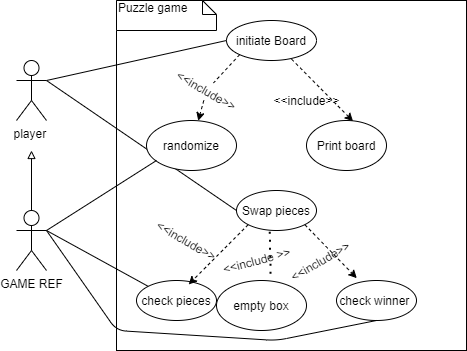

The diagram above was exported from draw.io. Its source (the exported page's mxGraphModel, read from the mxfile embedded in the PNG):
<mxGraphModel dx="1422" dy="762" grid="1" gridSize="10" guides="1" tooltips="1" connect="1" arrows="1" fold="1" page="1" pageScale="1" pageWidth="850" pageHeight="1100" math="0" shadow="0">
  <root>
    <mxCell id="0" />
    <mxCell id="1" parent="0" />
    <mxCell id="bi9DzbKzOqQm2rpbiU3n-1" value="player&amp;nbsp;" style="shape=umlActor;verticalLabelPosition=bottom;verticalAlign=top;html=1;outlineConnect=0;" parent="1" vertex="1">
      <mxGeometry x="80" y="220" width="30" height="60" as="geometry" />
    </mxCell>
    <mxCell id="bi9DzbKzOqQm2rpbiU3n-2" value="" style="whiteSpace=wrap;html=1;aspect=fixed;" parent="1" vertex="1">
      <mxGeometry x="180" y="160" width="350" height="350" as="geometry" />
    </mxCell>
    <mxCell id="bi9DzbKzOqQm2rpbiU3n-3" value="Puzzle game&amp;nbsp;" style="shape=note;whiteSpace=wrap;html=1;size=14;verticalAlign=top;align=left;spacingTop=-6;" parent="1" vertex="1">
      <mxGeometry x="180" y="160" width="100" height="30" as="geometry" />
    </mxCell>
    <mxCell id="bi9DzbKzOqQm2rpbiU3n-4" value="initiate Board" style="ellipse;whiteSpace=wrap;html=1;" parent="1" vertex="1">
      <mxGeometry x="290" y="180" width="90" height="40" as="geometry" />
    </mxCell>
    <mxCell id="bi9DzbKzOqQm2rpbiU3n-5" value="Swap pieces" style="ellipse;whiteSpace=wrap;html=1;" parent="1" vertex="1">
      <mxGeometry x="300" y="350" width="80" height="40" as="geometry" />
    </mxCell>
    <mxCell id="bi9DzbKzOqQm2rpbiU3n-6" value="" style="endArrow=none;html=1;exitX=1;exitY=0.3333333333333333;exitDx=0;exitDy=0;exitPerimeter=0;entryX=0;entryY=0.5;entryDx=0;entryDy=0;" parent="1" source="bi9DzbKzOqQm2rpbiU3n-1" target="bi9DzbKzOqQm2rpbiU3n-4" edge="1">
      <mxGeometry width="50" height="50" relative="1" as="geometry">
        <mxPoint x="180" y="270" as="sourcePoint" />
        <mxPoint x="230" y="220" as="targetPoint" />
      </mxGeometry>
    </mxCell>
    <mxCell id="bi9DzbKzOqQm2rpbiU3n-7" value="" style="endArrow=none;html=1;entryX=0;entryY=0.5;entryDx=0;entryDy=0;exitX=1;exitY=0.3333333333333333;exitDx=0;exitDy=0;exitPerimeter=0;" parent="1" source="bi9DzbKzOqQm2rpbiU3n-1" target="bi9DzbKzOqQm2rpbiU3n-5" edge="1">
      <mxGeometry width="50" height="50" relative="1" as="geometry">
        <mxPoint x="250" y="390" as="sourcePoint" />
        <mxPoint x="300" y="340" as="targetPoint" />
      </mxGeometry>
    </mxCell>
    <mxCell id="bi9DzbKzOqQm2rpbiU3n-8" value="GAME REF" style="shape=umlActor;verticalLabelPosition=bottom;verticalAlign=top;html=1;outlineConnect=0;" parent="1" vertex="1">
      <mxGeometry x="80" y="370" width="30" height="60" as="geometry" />
    </mxCell>
    <mxCell id="bi9DzbKzOqQm2rpbiU3n-9" value="check winner&amp;nbsp;" style="ellipse;whiteSpace=wrap;html=1;" parent="1" vertex="1">
      <mxGeometry x="400" y="440" width="80" height="40" as="geometry" />
    </mxCell>
    <mxCell id="bi9DzbKzOqQm2rpbiU3n-11" value="check pieces" style="ellipse;whiteSpace=wrap;html=1;" parent="1" vertex="1">
      <mxGeometry x="200" y="440" width="80" height="40" as="geometry" />
    </mxCell>
    <mxCell id="bi9DzbKzOqQm2rpbiU3n-13" value="randomize" style="ellipse;whiteSpace=wrap;html=1;" parent="1" vertex="1">
      <mxGeometry x="210" y="280" width="90" height="50" as="geometry" />
    </mxCell>
    <mxCell id="bi9DzbKzOqQm2rpbiU3n-14" value="Print board" style="ellipse;whiteSpace=wrap;html=1;" parent="1" vertex="1">
      <mxGeometry x="370" y="280" width="80" height="50" as="geometry" />
    </mxCell>
    <mxCell id="bi9DzbKzOqQm2rpbiU3n-16" value="" style="endArrow=classic;html=1;dashed=1;endFill=1;" parent="1" source="bi9DzbKzOqQm2rpbiU3n-22" target="bi9DzbKzOqQm2rpbiU3n-13" edge="1">
      <mxGeometry width="50" height="50" relative="1" as="geometry">
        <mxPoint x="346.8198051533948" y="224.14213562373106" as="sourcePoint" />
        <mxPoint x="328.3673222919108" y="250.73536749262826" as="targetPoint" />
      </mxGeometry>
    </mxCell>
    <mxCell id="bi9DzbKzOqQm2rpbiU3n-18" value="" style="endArrow=classic;html=1;dashed=1;entryX=0.388;entryY=0.079;entryDx=0;entryDy=0;startArrow=none;startFill=0;endFill=1;exitX=0;exitY=1;exitDx=0;exitDy=0;entryPerimeter=0;" parent="1" source="bi9DzbKzOqQm2rpbiU3n-5" edge="1">
      <mxGeometry width="50" height="50" relative="1" as="geometry">
        <mxPoint x="260" y="390" as="sourcePoint" />
        <mxPoint x="252.16000000000008" y="443.95000000000005" as="targetPoint" />
      </mxGeometry>
    </mxCell>
    <mxCell id="bi9DzbKzOqQm2rpbiU3n-20" value="&amp;lt;&amp;lt;include &amp;gt;&amp;gt;" style="text;html=1;align=center;verticalAlign=middle;resizable=0;points=[];autosize=1;rotation=-15;" parent="1" vertex="1">
      <mxGeometry x="280" y="410" width="80" height="20" as="geometry" />
    </mxCell>
    <mxCell id="bi9DzbKzOqQm2rpbiU3n-21" value="" style="endArrow=classic;html=1;dashed=1;exitX=1;exitY=0.5;exitDx=0;exitDy=0;endFill=1;" parent="1" source="bi9DzbKzOqQm2rpbiU3n-5" edge="1">
      <mxGeometry width="50" height="50" relative="1" as="geometry">
        <mxPoint x="290" y="370" as="sourcePoint" />
        <mxPoint x="380" y="370" as="targetPoint" />
      </mxGeometry>
    </mxCell>
    <mxCell id="bi9DzbKzOqQm2rpbiU3n-22" value="&amp;lt;&amp;lt;include&amp;gt;&amp;gt;" style="text;html=1;align=center;verticalAlign=middle;resizable=0;points=[];autosize=1;rotation=30;" parent="1" vertex="1">
      <mxGeometry x="230" y="240" width="80" height="20" as="geometry" />
    </mxCell>
    <mxCell id="bi9DzbKzOqQm2rpbiU3n-23" value="" style="endArrow=none;html=1;dashed=1;endFill=0;exitX=0;exitY=1;exitDx=0;exitDy=0;" parent="1" source="bi9DzbKzOqQm2rpbiU3n-4" target="bi9DzbKzOqQm2rpbiU3n-22" edge="1">
      <mxGeometry width="50" height="50" relative="1" as="geometry">
        <mxPoint x="367" y="220" as="sourcePoint" />
        <mxPoint x="403.7239164175837" y="282.9707807155511" as="targetPoint" />
      </mxGeometry>
    </mxCell>
    <mxCell id="bi9DzbKzOqQm2rpbiU3n-24" value="&amp;lt;&amp;lt;include&amp;gt;&amp;gt;" style="text;html=1;align=center;verticalAlign=middle;resizable=0;points=[];autosize=1;" parent="1" vertex="1">
      <mxGeometry x="330" y="250" width="80" height="20" as="geometry" />
    </mxCell>
    <mxCell id="bi9DzbKzOqQm2rpbiU3n-25" value="" style="endArrow=none;html=1;dashed=1;exitX=0.582;exitY=0.015;exitDx=0;exitDy=0;endFill=0;startArrow=classic;startFill=1;exitPerimeter=0;entryX=0.717;entryY=0.953;entryDx=0;entryDy=0;entryPerimeter=0;" parent="1" source="bi9DzbKzOqQm2rpbiU3n-14" target="bi9DzbKzOqQm2rpbiU3n-4" edge="1">
      <mxGeometry width="50" height="50" relative="1" as="geometry">
        <mxPoint x="266.55999999999995" y="280.75" as="sourcePoint" />
        <mxPoint x="305.6400000000001" y="225.84000000000003" as="targetPoint" />
      </mxGeometry>
    </mxCell>
    <mxCell id="bi9DzbKzOqQm2rpbiU3n-26" value="&amp;lt;&amp;lt;include&amp;gt;&amp;gt;" style="text;html=1;align=center;verticalAlign=middle;resizable=0;points=[];autosize=1;rotation=30;" parent="1" vertex="1">
      <mxGeometry x="210" y="390" width="80" height="20" as="geometry" />
    </mxCell>
    <mxCell id="bi9DzbKzOqQm2rpbiU3n-28" value="" style="endArrow=classic;html=1;dashed=1;exitX=1;exitY=1;exitDx=0;exitDy=0;entryX=0.254;entryY=-0.058;entryDx=0;entryDy=0;endFill=1;entryPerimeter=0;" parent="1" source="bi9DzbKzOqQm2rpbiU3n-5" target="bi9DzbKzOqQm2rpbiU3n-9" edge="1">
      <mxGeometry width="50" height="50" relative="1" as="geometry">
        <mxPoint x="289.03999999999996" y="378.32000000000005" as="sourcePoint" />
        <mxPoint x="431.7157287525381" y="465.85786437626894" as="targetPoint" />
      </mxGeometry>
    </mxCell>
    <mxCell id="bi9DzbKzOqQm2rpbiU3n-29" value="&amp;lt;&amp;lt;include&amp;gt;&amp;gt;&amp;nbsp;" style="text;html=1;align=center;verticalAlign=middle;resizable=0;points=[];autosize=1;rotation=-30;" parent="1" vertex="1">
      <mxGeometry x="345" y="410" width="80" height="20" as="geometry" />
    </mxCell>
    <mxCell id="bi9DzbKzOqQm2rpbiU3n-32" value="" style="endArrow=block;html=1;exitX=0.5;exitY=0;exitDx=0;exitDy=0;exitPerimeter=0;endFill=0;" parent="1" source="bi9DzbKzOqQm2rpbiU3n-8" edge="1">
      <mxGeometry width="50" height="50" relative="1" as="geometry">
        <mxPoint x="70" y="370" as="sourcePoint" />
        <mxPoint x="95" y="310" as="targetPoint" />
      </mxGeometry>
    </mxCell>
    <mxCell id="bi9DzbKzOqQm2rpbiU3n-33" value="" style="endArrow=none;dashed=1;html=1;dashPattern=1 3;strokeWidth=2;entryX=0.415;entryY=0.947;entryDx=0;entryDy=0;entryPerimeter=0;exitX=0.601;exitY=-0.136;exitDx=0;exitDy=0;exitPerimeter=0;" parent="1" source="bi9DzbKzOqQm2rpbiU3n-34" target="bi9DzbKzOqQm2rpbiU3n-5" edge="1">
      <mxGeometry width="50" height="50" relative="1" as="geometry">
        <mxPoint x="310" y="450" as="sourcePoint" />
        <mxPoint x="340" y="420" as="targetPoint" />
      </mxGeometry>
    </mxCell>
    <mxCell id="bi9DzbKzOqQm2rpbiU3n-34" value="empty box" style="ellipse;whiteSpace=wrap;html=1;" parent="1" vertex="1">
      <mxGeometry x="280" y="440" width="90" height="50" as="geometry" />
    </mxCell>
    <mxCell id="bi9DzbKzOqQm2rpbiU3n-36" value="" style="endArrow=none;html=1;exitX=1;exitY=0.3333333333333333;exitDx=0;exitDy=0;exitPerimeter=0;" parent="1" source="bi9DzbKzOqQm2rpbiU3n-8" edge="1">
      <mxGeometry width="50" height="50" relative="1" as="geometry">
        <mxPoint x="400" y="380" as="sourcePoint" />
        <mxPoint x="220" y="320" as="targetPoint" />
      </mxGeometry>
    </mxCell>
    <mxCell id="bi9DzbKzOqQm2rpbiU3n-37" value="" style="endArrow=none;html=1;entryX=0;entryY=0;entryDx=0;entryDy=0;" parent="1" target="bi9DzbKzOqQm2rpbiU3n-11" edge="1">
      <mxGeometry width="50" height="50" relative="1" as="geometry">
        <mxPoint x="110" y="390" as="sourcePoint" />
        <mxPoint x="210" y="410" as="targetPoint" />
      </mxGeometry>
    </mxCell>
    <mxCell id="bi9DzbKzOqQm2rpbiU3n-38" value="" style="endArrow=none;html=1;entryX=0.5;entryY=1;entryDx=0;entryDy=0;exitX=1;exitY=0.3333333333333333;exitDx=0;exitDy=0;exitPerimeter=0;" parent="1" source="bi9DzbKzOqQm2rpbiU3n-8" target="bi9DzbKzOqQm2rpbiU3n-9" edge="1">
      <mxGeometry width="50" height="50" relative="1" as="geometry">
        <mxPoint x="160" y="490" as="sourcePoint" />
        <mxPoint x="450" y="520" as="targetPoint" />
        <Array as="points">
          <mxPoint x="180" y="490" />
          <mxPoint x="340" y="500" />
        </Array>
      </mxGeometry>
    </mxCell>
  </root>
</mxGraphModel>